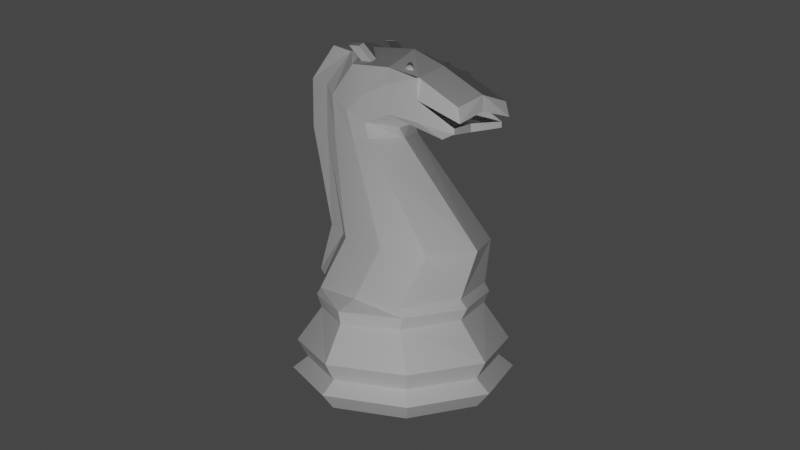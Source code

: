 # Source: LP_Knight.blend  (saved by Blender 2.82.7; exported with 4.5.12 LTS)
import bpy
from mathutils import Matrix  # noqa: F401  (used for matrix-valued properties, if any)

bpy.ops.wm.read_factory_settings(use_empty=True)
scene = bpy.context.scene
scene.name = 'Scene'

# ---- collections
col_collection = bpy.data.collections.new('Collection'); scene.collection.children.link(col_collection)

# ---- world
world_world = bpy.data.worlds.new('World'); scene.world = world_world
world_world.use_nodes = True; world_world.node_tree.nodes.clear()
_N = world_world.node_tree.nodes; _L = world_world.node_tree.links
n0 = _N.new('ShaderNodeOutputWorld'); n0.name = 'World Output'; n0.location = (300, 300)
n1 = _N.new('ShaderNodeBackground'); n1.name = 'Background'; n1.location = (10, 300)
n1.inputs[0].default_value = (0.05088, 0.05088, 0.05088, 1.0)
_L.new(n1.outputs[0], n0.inputs[0])
n0.is_active_output = True
world_world.color = (0.05088, 0.05088, 0.05088)
world_world.use_sun_shadow = False
world_world.sun_shadow_jitter_overblur = 0.0

# ---- cameras
cam_camera = bpy.data.cameras.new('Camera')
cam_camera.clip_end = 100.0
cam_camera.ortho_scale = 7.314

# ---- lights
light_light = bpy.data.lights.new('Light', 'POINT')
light_light.transmission_factor = 0.0
light_light.energy = 1000.0
light_light.shadow_soft_size = 0.1
light_light.shadow_maximum_resolution = 0.006
light_light.use_absolute_resolution = True

# ---- meshes
me_cylinder = bpy.data.meshes.new('Cylinder')
me_cylinder.from_pydata([(0.8128, -0.8183, -0.7283), (-3.317e-07, -1.157, -0.7283), (-0.8128, -0.8183, -0.7283), (0.6287, -0.7462, 0.4752), (-2.98e-08, -0.8057, 0.4752), (-0.6287, -0.7462, 0.4752), (0.9342, -0.9319, -0.5373), (-4.293e-07, -1.318, -0.5372), (-0.9342, -0.9319, -0.5373), (0.8054, -0.8107, -0.3983), (-3.494e-07, -1.147, -0.3984), (-0.8054, -0.8107, -0.3983), (0.8896, -0.8956, -0.1882), (-4.098e-07, -1.267, -0.1882), (-0.8896, -0.8956, -0.1882), (0.6349, -0.7282, 0.2345), (-2.535e-07, -1.03, 0.2345), (-0.6349, -0.7282, 0.2345), (1.197, -0.4147, 2.532), (-0.6936, -0.7501, 0.3836), (-2.701e-07, -1.061, 0.3836), (0.6936, -0.7501, 0.3836), (0.8594, -0.5548, 1.076), (0.2306, -0.6237, 1.076), (-0.3981, -0.5548, 1.076), (-0.1611, -0.4085, 2.234), (-0.3847, -0.4362, 2.22), (-0.7084, -0.4085, 2.22), (-0.2138, -0.4085, 2.417), (-0.4848, -0.4362, 2.537), (-0.7463, -0.4085, 2.699), (0.1499, -0.4042, 2.542), (0.1558, -0.4267, 2.875), (0.1618, -0.4042, 3.06), (0.5919, -0.3982, 2.488), (0.5963, -0.4147, 2.732), (0.6006, -0.4547, 2.976), (1.107, -0.3982, 2.407), (0.6006, -0.3982, 2.976), (-0.4114, -0.4063, 3.066), (-0.03199, -0.4063, 2.479), (-0.2074, -0.4315, 2.746), (1.158, -0.3982, 2.7), (1.107, -0.3982, 2.474), (-1.073, -0.1848, -0.7283), (-1.234, -0.2104, -0.5374), (-1.064, -0.183, -0.3983), (-0.8385, -0.1644, 0.2345), (-1.175, -0.2022, -0.1882), (-0.8304, -0.4455, 0.4752), (-0.916, -0.1694, 0.3836), (-0.6274, -0.367, 1.064), (-0.9099, -0.3431, 2.22), (-0.9087, -0.3431, 2.793), (-0.5415, -0.3003, 3.196), (-1.098, -0.3105, 0.532), (-0.8946, -0.3067, 1.121), (-1.177, -0.3188, 2.277), (-1.176, -0.3188, 2.85), (-0.8087, -0.3179, 3.253), (-0.192, -0.2468, 3.128), (-0.3774, -0.2618, 3.298), (-0.192, -0.3214, 3.098), (-0.3774, -0.3364, 3.267), (-0.3489, -0.2468, 3.128), (-0.5343, -0.2618, 3.298), (-0.3489, -0.3214, 3.098), (-0.5343, -0.3364, 3.267), (0.4035, -0.3049, 3.087), (0.3986, -0.2951, 3.074), (0.3911, -0.2886, 3.054), (0.3734, -0.2886, 3.008), (0.366, -0.2951, 2.988), (0.361, -0.3049, 2.975), (0.4199, -0.3083, 3.081), (0.4288, -0.3014, 3.062), (0.4307, -0.2967, 3.039), (0.4251, -0.2951, 3.015), (0.413, -0.2967, 2.993), (0.3963, -0.3014, 2.977), (0.3774, -0.3083, 2.969), (0.4267, -0.3165, 3.078), (0.4414, -0.3165, 3.058), (0.4471, -0.3165, 3.033), (0.4428, -0.3165, 3.008), (0.4294, -0.3165, 2.987), (0.4088, -0.3165, 2.972), (0.3842, -0.3165, 2.966), (0.4199, -0.3247, 3.081), (0.4288, -0.3316, 3.062), (0.4307, -0.3362, 3.039), (0.4251, -0.3378, 3.015), (0.413, -0.3362, 2.993), (0.3963, -0.3316, 2.977), (0.3774, -0.3247, 2.969), (0.3592, -0.3165, 2.971), (0.4035, -0.328, 3.087), (0.3986, -0.3378, 3.074), (0.3911, -0.3444, 3.054), (0.3823, -0.3467, 3.031), (0.3734, -0.3444, 3.008), (0.366, -0.3378, 2.988), (0.361, -0.328, 2.975), (0.3872, -0.3247, 3.093), (0.3683, -0.3316, 3.085), (0.3515, -0.3362, 3.069), (0.3394, -0.3378, 3.047), (0.3339, -0.3362, 3.023), (0.3357, -0.3316, 3.0), (0.3446, -0.3247, 2.981), (0.3804, -0.3165, 3.096), (0.3557, -0.3165, 3.09), (0.3351, -0.3165, 3.076), (0.3217, -0.3165, 3.054), (0.3175, -0.3165, 3.029), (0.3231, -0.3165, 3.005), (0.3378, -0.3165, 2.984), (0.3872, -0.3083, 3.093), (0.3683, -0.3014, 3.085), (0.3515, -0.2967, 3.069), (0.3394, -0.2951, 3.047), (0.3339, -0.2967, 3.023), (0.3357, -0.3014, 3.0), (0.3446, -0.3083, 2.981), (0.4053, -0.3165, 3.092), (0.3823, -0.2863, 3.031), (1.149, 0.0, -0.7283), (0.8128, 0.8183, -0.7283), (-3.317e-07, 1.157, -0.7283), (-0.8128, 0.8183, -0.7283), (-1.149, 0.0, -0.7283), (-0.8892, 0.0, 0.4752), (0.6287, 0.7462, 0.4752), (-2.98e-08, 0.8057, 0.4752), (-0.6287, 0.7462, 0.4752), (0.8892, 0.0, 0.4752), (1.321, 0.0, -0.5374), (0.9342, 0.9319, -0.5373), (-4.293e-07, 1.318, -0.5372), (-0.9342, 0.9319, -0.5373), (-1.321, 0.0, -0.5374), (1.139, 0.0, -0.3983), (0.8054, 0.8107, -0.3983), (-3.494e-07, 1.147, -0.3984), (-0.8054, 0.8107, -0.3983), (-1.139, 0.0, -0.3983), (1.258, 0.0, -0.1882), (0.8896, 0.8956, -0.1882), (-4.098e-07, 1.267, -0.1882), (-0.8896, 0.8956, -0.1882), (-1.258, 0.0, -0.1882), (0.6349, 0.7282, 0.2345), (-2.535e-07, 1.03, 0.2345), (-0.6349, 0.7282, 0.2345), (-0.8978, 0.0, 0.2345), (0.8978, 0.0, 0.2345), (1.197, 0.4147, 2.532), (1.16, 0.0, 2.801), (0.9809, 0.0, 0.3836), (-0.6936, 0.7501, 0.3836), (-2.701e-07, 1.061, 0.3836), (0.6936, 0.7501, 0.3836), (-0.9809, 0.0, 0.3836), (0.8594, 0.5548, 1.076), (0.2306, 0.6237, 1.076), (-0.3981, 0.5548, 1.076), (1.12, 0.0, 1.076), (-0.1611, 0.4085, 2.234), (-0.3847, 0.4362, 2.22), (-0.7084, 0.4085, 2.22), (0.008496, 0.0, 2.234), (-0.2138, 0.4085, 2.417), (-0.4848, 0.4362, 2.537), (-0.7463, 0.4085, 2.699), (-0.06605, 0.0, 2.333), (0.1642, 0.0, 3.241), (0.1499, 0.4042, 2.542), (0.1558, 0.4267, 2.875), (0.1618, 0.4042, 3.06), (0.1474, 0.0, 2.404), (0.6024, 0.0, 3.078), (0.5919, 0.3982, 2.488), (0.5963, 0.4147, 2.732), (0.6006, 0.4547, 2.976), (0.5901, 0.0, 2.263), (1.107, 0.3982, 2.407), (0.6006, 0.3982, 2.976), (0.9995, 0.0, 2.386), (-0.4114, 0.4063, 3.066), (-0.5794, 0.0, 3.234), (0.04068, 0.0, 2.369), (-0.03199, 0.4063, 2.479), (-0.2074, 0.4315, 2.746), (1.158, 0.3982, 2.7), (1.16, 0.0, 2.626), (0.9995, 0.0, 2.48), (1.107, 0.3982, 2.474), (-1.073, 0.1848, -0.7283), (-1.234, 0.2104, -0.5374), (-1.064, 0.183, -0.3983), (-0.8385, 0.1644, 0.2345), (-1.175, 0.2022, -0.1882), (-0.8304, 0.4455, 0.4752), (-0.916, 0.1694, 0.3836), (-0.6274, 0.367, 1.064), (-0.9099, 0.3431, 2.22), (-0.9087, 0.3431, 2.793), (-0.5415, 0.3003, 3.196), (0.3687, 0.0, 2.395), (0.8743, 0.0, 2.386), (-1.156, 0.0, 0.532), (-0.9615, 0.0, 1.117), (-1.236, 0.0, 2.277), (-1.223, 0.0, 2.878), (-0.8466, 0.0, 3.29), (-1.098, 0.3105, 0.532), (-0.8946, 0.3067, 1.121), (-1.177, 0.3188, 2.277), (-1.176, 0.3188, 2.85), (-0.8087, 0.3179, 3.253), (-0.192, 0.2468, 3.128), (-0.3774, 0.2618, 3.298), (-0.192, 0.3214, 3.098), (-0.3774, 0.3364, 3.267), (-0.3489, 0.2468, 3.128), (-0.5343, 0.2618, 3.298), (-0.3489, 0.3214, 3.098), (-0.5343, 0.3364, 3.267), (0.4035, 0.3049, 3.087), (0.3986, 0.2951, 3.074), (0.3911, 0.2886, 3.054), (0.3734, 0.2886, 3.008), (0.366, 0.2951, 2.988), (0.361, 0.3049, 2.975), (0.4199, 0.3083, 3.081), (0.4288, 0.3014, 3.062), (0.4307, 0.2967, 3.039), (0.4251, 0.2951, 3.015), (0.413, 0.2967, 2.993), (0.3963, 0.3014, 2.977), (0.3774, 0.3083, 2.969), (0.4267, 0.3165, 3.078), (0.4414, 0.3165, 3.058), (0.4471, 0.3165, 3.033), (0.4428, 0.3165, 3.008), (0.4294, 0.3165, 2.987), (0.4088, 0.3165, 2.972), (0.3842, 0.3165, 2.966), (0.4199, 0.3247, 3.081), (0.4288, 0.3316, 3.062), (0.4307, 0.3362, 3.039), (0.4251, 0.3378, 3.015), (0.413, 0.3362, 2.993), (0.3963, 0.3316, 2.977), (0.3774, 0.3247, 2.969), (0.3592, 0.3165, 2.971), (0.4035, 0.328, 3.087), (0.3986, 0.3378, 3.074), (0.3911, 0.3444, 3.054), (0.3823, 0.3467, 3.031), (0.3734, 0.3444, 3.008), (0.366, 0.3378, 2.988), (0.361, 0.328, 2.975), (0.3872, 0.3247, 3.093), (0.3683, 0.3316, 3.085), (0.3515, 0.3362, 3.069), (0.3394, 0.3378, 3.047), (0.3339, 0.3362, 3.023), (0.3357, 0.3316, 3.0), (0.3446, 0.3247, 2.981), (0.3804, 0.3165, 3.096), (0.3557, 0.3165, 3.09), (0.3351, 0.3165, 3.076), (0.3217, 0.3165, 3.054), (0.3175, 0.3165, 3.029), (0.3231, 0.3165, 3.005), (0.3378, 0.3165, 2.984), (0.3872, 0.3083, 3.093), (0.3683, 0.3014, 3.085), (0.3515, 0.2967, 3.069), (0.3394, 0.2951, 3.047), (0.3339, 0.2967, 3.023), (0.3357, 0.3014, 3.0), (0.3446, 0.3083, 2.981), (0.4053, 0.3165, 3.092), (0.3823, 0.2863, 3.031)], [], [(11, 14, 13, 10), (48, 150, 154, 47), (50, 162, 131, 49), (13, 14, 17, 16), (45, 8, 2, 44), (46, 11, 8, 45), (10, 13, 12, 9), (20, 19, 5, 4), (9, 12, 146, 141), (158, 21, 3, 135), (21, 20, 4, 3), (11, 10, 7, 8), (10, 9, 6, 7), (7, 6, 0, 1), (8, 7, 1, 2), (12, 13, 16, 15), (146, 12, 15, 155), (48, 46, 145, 150), (9, 141, 136, 6), (6, 136, 126, 0), (16, 17, 19, 20), (15, 16, 20, 21), (155, 15, 21, 158), (47, 154, 162, 50), (2, 1, 0, 126, 130, 44), (53, 52, 57, 58), (4, 5, 24, 23), (3, 4, 23, 22), (135, 3, 22, 166), (166, 22, 25, 170), (23, 24, 27, 26), (22, 23, 26, 25), (49, 131, 210, 55), (54, 53, 58, 59), (170, 25, 28, 174), (26, 27, 30, 29), (25, 26, 29, 28), (190, 40, 31, 179), (41, 39, 33, 32), (40, 41, 32, 31), (179, 31, 34, 184, 208), (32, 33, 36, 35), (31, 32, 35, 34), (175, 180, 38, 33), (184, 34, 37, 187, 209), (35, 36, 38), (34, 35, 37), (28, 29, 41, 40), (29, 30, 39, 41), (174, 28, 40, 190), (51, 49, 55, 56), (35, 38, 42, 18), (42, 38, 180, 157), (189, 175, 33, 39), (43, 195, 187, 37), (37, 35, 43), (18, 42, 157, 194), (30, 53, 54, 39), (27, 52, 53, 30), (24, 51, 52, 27), (5, 49, 51, 24), (17, 47, 50, 19), (14, 11, 46, 48), (145, 46, 45, 140), (140, 45, 44, 130), (19, 50, 49, 5), (14, 48, 47, 17), (55, 210, 211, 56), (56, 211, 212, 57), (57, 212, 213, 58), (58, 213, 214, 59), (52, 51, 56, 57), (189, 54, 59, 214), (65, 61, 63, 67), (65, 64, 60, 61), (67, 66, 64, 65), (63, 62, 66, 67), (60, 64, 66, 62), (61, 60, 62, 63), (95, 73, 80), (72, 71, 78, 79), (125, 70, 76, 77), (69, 68, 74, 75), (73, 72, 79, 80), (71, 125, 77, 78), (70, 69, 75, 76), (68, 124, 74), (75, 74, 81, 82), (80, 79, 86, 87), (78, 77, 84, 85), (76, 75, 82, 83), (74, 124, 81), (95, 80, 87), (79, 78, 85, 86), (77, 76, 83, 84), (87, 86, 93, 94), (85, 84, 91, 92), (83, 82, 89, 90), (81, 124, 88), (95, 87, 94), (86, 85, 92, 93), (84, 83, 90, 91), (82, 81, 88, 89), (88, 124, 96), (95, 94, 102), (93, 92, 100, 101), (91, 90, 98, 99), (89, 88, 96, 97), (94, 93, 101, 102), (92, 91, 99, 100), (90, 89, 97, 98), (101, 100, 107, 108), (99, 98, 105, 106), (97, 96, 103, 104), (102, 101, 108, 109), (100, 99, 106, 107), (98, 97, 104, 105), (96, 124, 103), (95, 102, 109), (109, 108, 115, 116), (107, 106, 113, 114), (105, 104, 111, 112), (103, 124, 110), (95, 109, 116), (108, 107, 114, 115), (106, 105, 112, 113), (104, 103, 110, 111), (114, 113, 120, 121), (112, 111, 118, 119), (110, 124, 117), (95, 116, 123), (115, 114, 121, 122), (113, 112, 119, 120), (111, 110, 117, 118), (116, 115, 122, 123), (95, 123, 73), (122, 121, 71, 72), (120, 119, 70, 125), (118, 117, 68, 69), (123, 122, 72, 73), (121, 120, 125, 71), (119, 118, 69, 70), (117, 124, 68), (54, 189, 39), (36, 33, 38), (144, 143, 148, 149), (201, 200, 154, 150), (203, 202, 131, 162), (148, 152, 153, 149), (198, 197, 129, 139), (199, 198, 139, 144), (143, 142, 147, 148), (160, 133, 134, 159), (142, 141, 146, 147), (158, 135, 132, 161), (161, 132, 133, 160), (144, 139, 138, 143), (143, 138, 137, 142), (138, 128, 127, 137), (139, 129, 128, 138), (147, 151, 152, 148), (146, 155, 151, 147), (201, 150, 145, 199), (142, 137, 136, 141), (137, 127, 126, 136), (152, 160, 159, 153), (151, 161, 160, 152), (155, 158, 161, 151), (200, 203, 162, 154), (129, 197, 130, 126, 127, 128), (206, 218, 217, 205), (133, 164, 165, 134), (132, 163, 164, 133), (135, 166, 163, 132), (166, 170, 167, 163), (164, 168, 169, 165), (163, 167, 168, 164), (202, 215, 210, 131), (207, 219, 218, 206), (170, 174, 171, 167), (168, 172, 173, 169), (167, 171, 172, 168), (190, 179, 176, 191), (192, 177, 178, 188), (191, 176, 177, 192), (179, 208, 184, 181, 176), (177, 182, 183, 178), (176, 181, 182, 177), (175, 178, 186, 180), (184, 209, 187, 185, 181), (182, 186, 183), (181, 185, 182), (171, 191, 192, 172), (172, 192, 188, 173), (174, 190, 191, 171), (204, 216, 215, 202), (182, 156, 193, 186), (193, 157, 180, 186), (189, 188, 178, 175), (196, 185, 187, 195), (185, 196, 182), (156, 194, 157, 193), (173, 188, 207, 206), (169, 173, 206, 205), (165, 169, 205, 204), (134, 165, 204, 202), (153, 159, 203, 200), (149, 201, 199, 144), (145, 140, 198, 199), (140, 130, 197, 198), (159, 134, 202, 203), (149, 153, 200, 201), (215, 216, 211, 210), (216, 217, 212, 211), (217, 218, 213, 212), (218, 219, 214, 213), (205, 217, 216, 204), (189, 214, 219, 207), (225, 227, 223, 221), (225, 221, 220, 224), (227, 225, 224, 226), (223, 227, 226, 222), (220, 222, 226, 224), (221, 223, 222, 220), (255, 240, 233), (232, 239, 238, 231), (285, 237, 236, 230), (229, 235, 234, 228), (233, 240, 239, 232), (231, 238, 237, 285), (230, 236, 235, 229), (228, 234, 284), (235, 242, 241, 234), (240, 247, 246, 239), (238, 245, 244, 237), (236, 243, 242, 235), (234, 241, 284), (255, 247, 240), (239, 246, 245, 238), (237, 244, 243, 236), (247, 254, 253, 246), (245, 252, 251, 244), (243, 250, 249, 242), (241, 248, 284), (255, 254, 247), (246, 253, 252, 245), (244, 251, 250, 243), (242, 249, 248, 241), (248, 256, 284), (255, 262, 254), (253, 261, 260, 252), (251, 259, 258, 250), (249, 257, 256, 248), (254, 262, 261, 253), (252, 260, 259, 251), (250, 258, 257, 249), (261, 268, 267, 260), (259, 266, 265, 258), (257, 264, 263, 256), (262, 269, 268, 261), (260, 267, 266, 259), (258, 265, 264, 257), (256, 263, 284), (255, 269, 262), (269, 276, 275, 268), (267, 274, 273, 266), (265, 272, 271, 264), (263, 270, 284), (255, 276, 269), (268, 275, 274, 267), (266, 273, 272, 265), (264, 271, 270, 263), (274, 281, 280, 273), (272, 279, 278, 271), (270, 277, 284), (255, 283, 276), (275, 282, 281, 274), (273, 280, 279, 272), (271, 278, 277, 270), (276, 283, 282, 275), (255, 233, 283), (282, 232, 231, 281), (280, 285, 230, 279), (278, 229, 228, 277), (283, 233, 232, 282), (281, 231, 285, 280), (279, 230, 229, 278), (277, 228, 284), (207, 188, 189), (183, 186, 178)])
_uv = me_cylinder.uv_layers.new(name='UVMap')
_uv.uv.foreach_set('vector', [0.0, 0.0, 0.0, 0.0, 0.0, 0.0, 0.0, 0.0, 0.0, 0.0, 0.0, 0.0, 0.0, 0.0, 0.0, 0.0, 0.0, 0.0, 0.0, 0.0, 0.0, 0.0, 0.0, 0.0, 0.0, 0.0, 0.0, 0.0, 0.0, 0.0, 0.0, 0.0, 0.0, 0.0, 0.0, 0.0, 0.0, 0.0, 0.0, 0.0, 0.0, 0.0, 0.0, 0.0, 0.0, 0.0, 0.0, 0.0, 0.0, 0.0, 0.0, 0.0, 0.0, 0.0, 0.0, 0.0, 0.0, 0.0, 0.0, 0.0, 0.0, 0.0, 0.0, 0.0, 0.0, 0.0, 0.0, 0.0, 0.0, 0.0, 0.0, 0.0, 0.0, 0.0, 0.0, 0.0, 0.0, 0.0, 0.0, 0.0, 0.0, 0.0, 0.0, 0.0, 0.0, 0.0, 0.0, 0.0, 0.0, 0.0, 0.0, 0.0, 0.0, 0.0, 0.0, 0.0, 0.0, 0.0, 0.0, 0.0, 0.0, 0.0, 0.0, 0.0, 0.0, 0.0, 0.0, 0.0, 0.0, 0.0, 0.0, 0.0, 0.0, 0.0, 0.0, 0.0, 0.0, 0.0, 0.0, 0.0, 0.0, 0.0, 0.0, 0.0, 0.0, 0.0, 0.0, 0.0, 0.0, 0.0, 0.0, 0.0, 0.0, 0.0, 0.0, 0.0, 0.0, 0.0, 0.0, 0.0, 0.0, 0.0, 0.0, 0.0, 0.0, 0.0, 0.0, 0.0, 0.0, 0.0, 0.0, 0.0, 0.0, 0.0, 0.0, 0.0, 0.0, 0.0, 0.0, 0.0, 0.0, 0.0, 0.0, 0.0, 0.0, 0.0, 0.0, 0.0, 0.0, 0.0, 0.0, 0.0, 0.0, 0.0, 0.0, 0.0, 0.0, 0.0, 0.0, 0.0, 0.0, 0.0, 0.0, 0.0, 0.0, 0.0, 0.0, 0.0, 0.0, 0.0, 0.0, 0.0, 0.0, 0.0, 0.0, 0.0, 0.0, 0.0, 0.0, 0.0, 0.0, 0.0, 0.0, 0.0, 0.0, 0.0, 0.0, 0.0, 0.0, 0.0, 0.0, 0.0, 0.0, 0.0, 0.0, 0.0, 0.0, 0.0, 0.0, 0.0, 0.0, 0.0, 0.0, 0.0, 0.0, 0.0, 0.0, 0.0, 0.0, 0.0, 0.0, 0.0, 0.0, 0.0, 0.0, 0.0, 0.0, 0.0, 0.0, 0.0, 0.0, 0.0, 0.0, 0.0, 0.0, 0.0, 0.0, 0.0, 0.0, 0.0, 0.0, 0.0, 0.0, 0.0, 0.0, 0.0, 0.0, 0.0, 0.0, 0.0, 0.0, 0.0, 0.0, 0.0, 0.0, 0.0, 0.0, 0.0, 0.0, 0.0, 0.0, 0.0, 0.0, 0.0, 0.0, 0.0, 0.0, 0.0, 0.0, 0.0, 0.0, 0.0, 0.0, 0.0, 0.0, 0.0, 0.0, 0.0, 0.0, 0.0, 0.0, 0.0, 0.0, 0.0, 0.0, 0.0, 0.0, 0.0, 0.0, 0.0, 0.0, 0.0, 0.0, 0.0, 0.0, 0.0, 0.0, 0.0, 0.0, 0.0, 0.0, 0.0, 0.0, 0.0, 0.0, 0.0, 0.0, 0.0, 0.0, 0.0, 0.0, 0.0, 0.0, 0.0, 0.0, 0.0, 0.0, 0.0, 0.0, 0.0, 0.0, 0.0, 0.0, 0.0, 0.0, 0.0, 0.0, 0.0, 0.0, 0.0, 0.0, 0.0, 0.0, 0.0, 0.0, 0.0, 0.0, 0.0, 0.0, 0.0, 0.0, 0.0, 0.0, 0.0, 0.0, 0.0, 0.0, 0.0, 0.0, 0.0, 0.0, 0.0, 0.0, 0.0, 0.0, 0.0, 0.0, 0.0, 0.0, 0.0, 0.0, 0.0, 0.0, 0.0, 0.0, 0.0, 0.0, 0.0, 0.0, 0.0, 0.0, 0.0, 0.0, 0.0, 0.0, 0.0, 0.0, 0.0, 0.0, 0.0, 0.0, 0.0, 0.0, 0.0, 0.0, 0.0, 0.0, 0.0, 0.0, 0.0, 0.0, 0.0, 0.0, 0.0, 0.0, 0.0, 0.0, 0.0, 0.0, 0.0, 0.0, 0.0, 0.0, 0.0, 0.0, 0.0, 0.0, 0.0, 0.0, 0.0, 0.0, 0.0, 0.0, 0.0, 0.0, 0.0, 0.0, 0.0, 0.0, 0.0, 0.0, 0.0, 0.0, 0.0, 0.0, 0.0, 0.0, 0.0, 0.0, 0.0, 0.0, 0.0, 0.0, 0.0, 0.0, 0.0, 0.0, 0.0, 0.0, 0.0, 0.0, 0.0, 0.0, 0.0, 0.0, 0.0, 0.0, 0.0, 0.0, 0.0, 0.0, 0.0, 0.0, 0.0, 0.0, 0.0, 0.0, 0.0, 0.0, 0.0, 0.0, 0.0, 0.0, 0.0, 0.0, 0.0, 0.0, 0.0, 0.0, 0.0, 0.0, 0.0, 0.0, 0.0, 0.0, 0.0, 0.0, 0.0, 0.0, 0.0, 0.0, 0.0, 0.0, 0.0, 0.0, 0.0, 0.0, 0.0, 0.0, 0.0, 0.0, 0.0, 0.0, 0.0, 0.0, 0.0, 0.0, 0.0, 0.0, 0.0, 0.0, 0.0, 0.0, 0.0, 0.0, 0.0, 0.0, 0.0, 0.0, 0.0, 0.0, 0.0, 0.0, 0.0, 0.0, 0.0, 0.0, 0.0, 0.0, 0.0, 0.0, 0.0, 0.0, 0.0, 0.0, 0.0, 0.0, 0.0, 0.0, 0.0, 0.0, 0.0, 0.0, 0.0, 0.0, 0.0, 0.0, 0.0, 0.0, 0.0, 0.0, 0.0, 0.0, 0.0, 0.0, 0.0, 0.0, 0.0, 0.0, 0.0, 0.0, 0.0, 0.0, 0.0, 0.0, 0.0, 0.0, 0.0, 0.0, 0.0, 0.0, 0.0, 0.0, 0.0, 0.0, 0.0, 0.0, 0.0, 0.0, 0.0, 0.0, 0.0, 0.0, 0.0, 0.0, 0.0, 0.375, 0.0, 0.625, 0.0, 0.625, 0.25, 0.375, 0.25, 0.375, 0.25, 0.625, 0.25, 0.625, 0.5, 0.375, 0.5, 0.375, 0.5, 0.625, 0.5, 0.625, 0.75, 0.375, 0.75, 0.375, 0.75, 0.625, 0.75, 0.625, 1.0, 0.375, 1.0, 0.125, 0.5, 0.375, 0.5, 0.375, 0.75, 0.125, 0.75, 0.625, 0.5, 0.875, 0.5, 0.875, 0.75, 0.625, 0.75, 0.6875, 0.0, 0.75, 0.125, 0.625, 0.125, 0.75, 0.25, 0.75, 0.375, 0.625, 0.375, 0.625, 0.25, 0.75, 0.5, 0.75, 0.625, 0.625, 0.625, 0.625, 0.5, 0.75, 0.75, 0.75, 0.875, 0.625, 0.875, 0.625, 0.75, 0.75, 0.125, 0.75, 0.25, 0.625, 0.25, 0.625, 0.125, 0.75, 0.375, 0.75, 0.5, 0.625, 0.5, 0.625, 0.375, 0.75, 0.625, 0.75, 0.75, 0.625, 0.75, 0.625, 0.625, 0.75, 0.875, 0.6875, 1.0, 0.625, 0.875, 0.625, 0.75, 0.625, 0.875, 0.5, 0.875, 0.5, 0.75, 0.625, 0.125, 0.625, 0.25, 0.5, 0.25, 0.5, 0.125, 0.625, 0.375, 0.625, 0.5, 0.5, 0.5, 0.5, 0.375, 0.625, 0.625, 0.625, 0.75, 0.5, 0.75, 0.5, 0.625, 0.625, 0.875, 0.5625, 1.0, 0.5, 0.875, 0.5625, 0.0, 0.625, 0.125, 0.5, 0.125, 0.625, 0.25, 0.625, 0.375, 0.5, 0.375, 0.5, 0.25, 0.625, 0.5, 0.625, 0.625, 0.5, 0.625, 0.5, 0.5, 0.5, 0.125, 0.5, 0.25, 0.375, 0.25, 0.375, 0.125, 0.5, 0.375, 0.5, 0.5, 0.375, 0.5, 0.375, 0.375, 0.5, 0.625, 0.5, 0.75, 0.375, 0.75, 0.375, 0.625, 0.5, 0.875, 0.4375, 1.0, 0.375, 0.875, 0.4375, 0.0, 0.5, 0.125, 0.375, 0.125, 0.5, 0.25, 0.5, 0.375, 0.375, 0.375, 0.375, 0.25, 0.5, 0.5, 0.5, 0.625, 0.375, 0.625, 0.375, 0.5, 0.5, 0.75, 0.5, 0.875, 0.375, 0.875, 0.375, 0.75, 0.375, 0.875, 0.3125, 1.0, 0.25, 0.875, 0.3125, 0.0, 0.375, 0.125, 0.25, 0.125, 0.375, 0.25, 0.375, 0.375, 0.25, 0.375, 0.25, 0.25, 0.375, 0.5, 0.375, 0.625, 0.25, 0.625, 0.25, 0.5, 0.375, 0.75, 0.375, 0.875, 0.25, 0.875, 0.25, 0.75, 0.375, 0.125, 0.375, 0.25, 0.25, 0.25, 0.25, 0.125, 0.375, 0.375, 0.375, 0.5, 0.25, 0.5, 0.25, 0.375, 0.375, 0.625, 0.375, 0.75, 0.25, 0.75, 0.25, 0.625, 0.25, 0.25, 0.25, 0.375, 0.125, 0.375, 0.125, 0.25, 0.25, 0.5, 0.25, 0.625, 0.125, 0.625, 0.125, 0.5, 0.25, 0.75, 0.25, 0.875, 0.125, 0.875, 0.125, 0.75, 0.25, 0.125, 0.25, 0.25, 0.125, 0.25, 0.125, 0.125, 0.25, 0.375, 0.25, 0.5, 0.125, 0.5, 0.125, 0.375, 0.25, 0.625, 0.25, 0.75, 0.125, 0.75, 0.125, 0.625, 0.25, 0.875, 0.1875, 1.0, 0.125, 0.875, 0.1875, 0.0, 0.25, 0.125, 0.125, 0.125, 0.125, 0.125, 0.125, 0.25, 0.0, 0.25, 0.0, 0.125, 0.125, 0.375, 0.125, 0.5, 0.0, 0.5, 0.0, 0.375, 0.125, 0.625, 0.125, 0.75, 0.0, 0.75, 0.0, 0.625, 0.125, 0.875, 0.0625, 1.0, 0.0, 0.875, 0.0625, 0.0, 0.125, 0.125, 0.0, 0.125, 0.125, 0.25, 0.125, 0.375, 0.0, 0.375, 0.0, 0.25, 0.125, 0.5, 0.125, 0.625, 0.0, 0.625, 0.0, 0.5, 0.125, 0.75, 0.125, 0.875, 0.0, 0.875, 0.0, 0.75, 1.0, 0.375, 1.0, 0.5, 0.875, 0.5, 0.875, 0.375, 1.0, 0.625, 1.0, 0.75, 0.875, 0.75, 0.875, 0.625, 1.0, 0.875, 0.9375, 1.0, 0.875, 0.875, 0.9375, 0.0, 1.0, 0.125, 0.875, 0.125, 1.0, 0.25, 1.0, 0.375, 0.875, 0.375, 0.875, 0.25, 1.0, 0.5, 1.0, 0.625, 0.875, 0.625, 0.875, 0.5, 1.0, 0.75, 1.0, 0.875, 0.875, 0.875, 0.875, 0.75, 1.0, 0.125, 1.0, 0.25, 0.875, 0.25, 0.875, 0.125, 0.8125, 0.0, 0.875, 0.125, 0.75, 0.125, 0.875, 0.25, 0.875, 0.375, 0.75, 0.375, 0.75, 0.25, 0.875, 0.5, 0.875, 0.625, 0.75, 0.625, 0.75, 0.5, 0.875, 0.75, 0.875, 0.875, 0.75, 0.875, 0.75, 0.75, 0.875, 0.125, 0.875, 0.25, 0.75, 0.25, 0.75, 0.125, 0.875, 0.375, 0.875, 0.5, 0.75, 0.5, 0.75, 0.375, 0.875, 0.625, 0.875, 0.75, 0.75, 0.75, 0.75, 0.625, 0.875, 0.875, 0.8125, 1.0, 0.75, 0.875, 0.0, 0.0, 0.0, 0.0, 0.0, 0.0, 0.0, 0.0, 0.0, 0.0, 0.0, 0.0, 0.0, 0.0, 0.0, 0.0, 0.0, 0.0, 0.0, 0.0, 0.0, 0.0, 0.0, 0.0, 0.0, 0.0, 0.0, 0.0, 0.0, 0.0, 0.0, 0.0, 0.0, 0.0, 0.0, 0.0, 0.0, 0.0, 0.0, 0.0, 0.0, 0.0, 0.0, 0.0, 0.0, 0.0, 0.0, 0.0, 0.0, 0.0, 0.0, 0.0, 0.0, 0.0, 0.0, 0.0, 0.0, 0.0, 0.0, 0.0, 0.0, 0.0, 0.0, 0.0, 0.0, 0.0, 0.0, 0.0, 0.0, 0.0, 0.0, 0.0, 0.0, 0.0, 0.0, 0.0, 0.0, 0.0, 0.0, 0.0, 0.0, 0.0, 0.0, 0.0, 0.0, 0.0, 0.0, 0.0, 0.0, 0.0, 0.0, 0.0, 0.0, 0.0, 0.0, 0.0, 0.0, 0.0, 0.0, 0.0, 0.0, 0.0, 0.0, 0.0, 0.0, 0.0, 0.0, 0.0, 0.0, 0.0, 0.0, 0.0, 0.0, 0.0, 0.0, 0.0, 0.0, 0.0, 0.0, 0.0, 0.0, 0.0, 0.0, 0.0, 0.0, 0.0, 0.0, 0.0, 0.0, 0.0, 0.0, 0.0, 0.0, 0.0, 0.0, 0.0, 0.0, 0.0, 0.0, 0.0, 0.0, 0.0, 0.0, 0.0, 0.0, 0.0, 0.0, 0.0, 0.0, 0.0, 0.0, 0.0, 0.0, 0.0, 0.0, 0.0, 0.0, 0.0, 0.0, 0.0, 0.0, 0.0, 0.0, 0.0, 0.0, 0.0, 0.0, 0.0, 0.0, 0.0, 0.0, 0.0, 0.0, 0.0, 0.0, 0.0, 0.0, 0.0, 0.0, 0.0, 0.0, 0.0, 0.0, 0.0, 0.0, 0.0, 0.0, 0.0, 0.0, 0.0, 0.0, 0.0, 0.0, 0.0, 0.0, 0.0, 0.0, 0.0, 0.0, 0.0, 0.0, 0.0, 0.0, 0.0, 0.0, 0.0, 0.0, 0.0, 0.0, 0.0, 0.0, 0.0, 0.0, 0.0, 0.0, 0.0, 0.0, 0.0, 0.0, 0.0, 0.0, 0.0, 0.0, 0.0, 0.0, 0.0, 0.0, 0.0, 0.0, 0.0, 0.0, 0.0, 0.0, 0.0, 0.0, 0.0, 0.0, 0.0, 0.0, 0.0, 0.0, 0.0, 0.0, 0.0, 0.0, 0.0, 0.0, 0.0, 0.0, 0.0, 0.0, 0.0, 0.0, 0.0, 0.0, 0.0, 0.0, 0.0, 0.0, 0.0, 0.0, 0.0, 0.0, 0.0, 0.0, 0.0, 0.0, 0.0, 0.0, 0.0, 0.0, 0.0, 0.0, 0.0, 0.0, 0.0, 0.0, 0.0, 0.0, 0.0, 0.0, 0.0, 0.0, 0.0, 0.0, 0.0, 0.0, 0.0, 0.0, 0.0, 0.0, 0.0, 0.0, 0.0, 0.0, 0.0, 0.0, 0.0, 0.0, 0.0, 0.0, 0.0, 0.0, 0.0, 0.0, 0.0, 0.0, 0.0, 0.0, 0.0, 0.0, 0.0, 0.0, 0.0, 0.0, 0.0, 0.0, 0.0, 0.0, 0.0, 0.0, 0.0, 0.0, 0.0, 0.0, 0.0, 0.0, 0.0, 0.0, 0.0, 0.0, 0.0, 0.0, 0.0, 0.0, 0.0, 0.0, 0.0, 0.0, 0.0, 0.0, 0.0, 0.0, 0.0, 0.0, 0.0, 0.0, 0.0, 0.0, 0.0, 0.0, 0.0, 0.0, 0.0, 0.0, 0.0, 0.0, 0.0, 0.0, 0.0, 0.0, 0.0, 0.0, 0.0, 0.0, 0.0, 0.0, 0.0, 0.0, 0.0, 0.0, 0.0, 0.0, 0.0, 0.0, 0.0, 0.0, 0.0, 0.0, 0.0, 0.0, 0.0, 0.0, 0.0, 0.0, 0.0, 0.0, 0.0, 0.0, 0.0, 0.0, 0.0, 0.0, 0.0, 0.0, 0.0, 0.0, 0.0, 0.0, 0.0, 0.0, 0.0, 0.0, 0.0, 0.0, 0.0, 0.0, 0.0, 0.0, 0.0, 0.0, 0.0, 0.0, 0.0, 0.0, 0.0, 0.0, 0.0, 0.0, 0.0, 0.0, 0.0, 0.0, 0.0, 0.0, 0.0, 0.0, 0.0, 0.0, 0.0, 0.0, 0.0, 0.0, 0.0, 0.0, 0.0, 0.0, 0.0, 0.0, 0.0, 0.0, 0.0, 0.0, 0.0, 0.0, 0.0, 0.0, 0.0, 0.0, 0.0, 0.0, 0.0, 0.0, 0.0, 0.0, 0.0, 0.0, 0.0, 0.0, 0.0, 0.0, 0.0, 0.0, 0.0, 0.0, 0.0, 0.0, 0.0, 0.0, 0.0, 0.0, 0.0, 0.0, 0.0, 0.0, 0.0, 0.0, 0.0, 0.0, 0.0, 0.0, 0.0, 0.0, 0.0, 0.0, 0.0, 0.0, 0.0, 0.0, 0.0, 0.0, 0.0, 0.0, 0.0, 0.0, 0.0, 0.0, 0.0, 0.0, 0.0, 0.0, 0.0, 0.0, 0.0, 0.0, 0.0, 0.0, 0.0, 0.0, 0.0, 0.0, 0.0, 0.0, 0.0, 0.0, 0.0, 0.0, 0.0, 0.0, 0.0, 0.0, 0.0, 0.0, 0.0, 0.0, 0.0, 0.0, 0.0, 0.0, 0.0, 0.0, 0.0, 0.0, 0.0, 0.0, 0.0, 0.0, 0.0, 0.0, 0.0, 0.0, 0.0, 0.0, 0.0, 0.0, 0.0, 0.0, 0.0, 0.0, 0.0, 0.0, 0.0, 0.0, 0.0, 0.0, 0.0, 0.0, 0.0, 0.0, 0.0, 0.0, 0.0, 0.0, 0.0, 0.0, 0.0, 0.0, 0.0, 0.0, 0.0, 0.0, 0.0, 0.0, 0.0, 0.0, 0.0, 0.0, 0.0, 0.0, 0.0, 0.0, 0.0, 0.0, 0.0, 0.0, 0.0, 0.0, 0.0, 0.0, 0.0, 0.0, 0.0, 0.0, 0.0, 0.0, 0.0, 0.0, 0.0, 0.375, 0.0, 0.375, 0.25, 0.625, 0.25, 0.625, 0.0, 0.375, 0.25, 0.375, 0.5, 0.625, 0.5, 0.625, 0.25, 0.375, 0.5, 0.375, 0.75, 0.625, 0.75, 0.625, 0.5, 0.375, 0.75, 0.375, 1.0, 0.625, 1.0, 0.625, 0.75, 0.125, 0.5, 0.125, 0.75, 0.375, 0.75, 0.375, 0.5, 0.625, 0.5, 0.625, 0.75, 0.875, 0.75, 0.875, 0.5, 0.6875, 0.0, 0.625, 0.125, 0.75, 0.125, 0.75, 0.25, 0.625, 0.25, 0.625, 0.375, 0.75, 0.375, 0.75, 0.5, 0.625, 0.5, 0.625, 0.625, 0.75, 0.625, 0.75, 0.75, 0.625, 0.75, 0.625, 0.875, 0.75, 0.875, 0.75, 0.125, 0.625, 0.125, 0.625, 0.25, 0.75, 0.25, 0.75, 0.375, 0.625, 0.375, 0.625, 0.5, 0.75, 0.5, 0.75, 0.625, 0.625, 0.625, 0.625, 0.75, 0.75, 0.75, 0.75, 0.875, 0.625, 0.875, 0.6875, 1.0, 0.625, 0.75, 0.5, 0.75, 0.5, 0.875, 0.625, 0.875, 0.625, 0.125, 0.5, 0.125, 0.5, 0.25, 0.625, 0.25, 0.625, 0.375, 0.5, 0.375, 0.5, 0.5, 0.625, 0.5, 0.625, 0.625, 0.5, 0.625, 0.5, 0.75, 0.625, 0.75, 0.625, 0.875, 0.5, 0.875, 0.5625, 1.0, 0.5625, 0.0, 0.5, 0.125, 0.625, 0.125, 0.625, 0.25, 0.5, 0.25, 0.5, 0.375, 0.625, 0.375, 0.625, 0.5, 0.5, 0.5, 0.5, 0.625, 0.625, 0.625, 0.5, 0.125, 0.375, 0.125, 0.375, 0.25, 0.5, 0.25, 0.5, 0.375, 0.375, 0.375, 0.375, 0.5, 0.5, 0.5, 0.5, 0.625, 0.375, 0.625, 0.375, 0.75, 0.5, 0.75, 0.5, 0.875, 0.375, 0.875, 0.4375, 1.0, 0.4375, 0.0, 0.375, 0.125, 0.5, 0.125, 0.5, 0.25, 0.375, 0.25, 0.375, 0.375, 0.5, 0.375, 0.5, 0.5, 0.375, 0.5, 0.375, 0.625, 0.5, 0.625, 0.5, 0.75, 0.375, 0.75, 0.375, 0.875, 0.5, 0.875, 0.375, 0.875, 0.25, 0.875, 0.3125, 1.0, 0.3125, 0.0, 0.25, 0.125, 0.375, 0.125, 0.375, 0.25, 0.25, 0.25, 0.25, 0.375, 0.375, 0.375, 0.375, 0.5, 0.25, 0.5, 0.25, 0.625, 0.375, 0.625, 0.375, 0.75, 0.25, 0.75, 0.25, 0.875, 0.375, 0.875, 0.375, 0.125, 0.25, 0.125, 0.25, 0.25, 0.375, 0.25, 0.375, 0.375, 0.25, 0.375, 0.25, 0.5, 0.375, 0.5, 0.375, 0.625, 0.25, 0.625, 0.25, 0.75, 0.375, 0.75, 0.25, 0.25, 0.125, 0.25, 0.125, 0.375, 0.25, 0.375, 0.25, 0.5, 0.125, 0.5, 0.125, 0.625, 0.25, 0.625, 0.25, 0.75, 0.125, 0.75, 0.125, 0.875, 0.25, 0.875, 0.25, 0.125, 0.125, 0.125, 0.125, 0.25, 0.25, 0.25, 0.25, 0.375, 0.125, 0.375, 0.125, 0.5, 0.25, 0.5, 0.25, 0.625, 0.125, 0.625, 0.125, 0.75, 0.25, 0.75, 0.25, 0.875, 0.125, 0.875, 0.1875, 1.0, 0.1875, 0.0, 0.125, 0.125, 0.25, 0.125, 0.125, 0.125, 0.0, 0.125, 0.0, 0.25, 0.125, 0.25, 0.125, 0.375, 0.0, 0.375, 0.0, 0.5, 0.125, 0.5, 0.125, 0.625, 0.0, 0.625, 0.0, 0.75, 0.125, 0.75, 0.125, 0.875, 0.0, 0.875, 0.0625, 1.0, 0.0625, 0.0, 0.0, 0.125, 0.125, 0.125, 0.125, 0.25, 0.0, 0.25, 0.0, 0.375, 0.125, 0.375, 0.125, 0.5, 0.0, 0.5, 0.0, 0.625, 0.125, 0.625, 0.125, 0.75, 0.0, 0.75, 0.0, 0.875, 0.125, 0.875, 1.0, 0.375, 0.875, 0.375, 0.875, 0.5, 1.0, 0.5, 1.0, 0.625, 0.875, 0.625, 0.875, 0.75, 1.0, 0.75, 1.0, 0.875, 0.875, 0.875, 0.9375, 1.0, 0.9375, 0.0, 0.875, 0.125, 1.0, 0.125, 1.0, 0.25, 0.875, 0.25, 0.875, 0.375, 1.0, 0.375, 1.0, 0.5, 0.875, 0.5, 0.875, 0.625, 1.0, 0.625, 1.0, 0.75, 0.875, 0.75, 0.875, 0.875, 1.0, 0.875, 1.0, 0.125, 0.875, 0.125, 0.875, 0.25, 1.0, 0.25, 0.8125, 0.0, 0.75, 0.125, 0.875, 0.125, 0.875, 0.25, 0.75, 0.25, 0.75, 0.375, 0.875, 0.375, 0.875, 0.5, 0.75, 0.5, 0.75, 0.625, 0.875, 0.625, 0.875, 0.75, 0.75, 0.75, 0.75, 0.875, 0.875, 0.875, 0.875, 0.125, 0.75, 0.125, 0.75, 0.25, 0.875, 0.25, 0.875, 0.375, 0.75, 0.375, 0.75, 0.5, 0.875, 0.5, 0.875, 0.625, 0.75, 0.625, 0.75, 0.75, 0.875, 0.75, 0.875, 0.875, 0.75, 0.875, 0.8125, 1.0, 0.0, 0.0, 0.0, 0.0, 0.0, 0.0, 0.0, 0.0, 0.0, 0.0, 0.0, 0.0])
me_cylinder.use_remesh_fix_poles = True
me_cylinder.use_remesh_preserve_attributes = False
me_cylinder.use_mirror_vertex_groups = False
me_cylinder.update()

# ---- objects
ob_light = bpy.data.objects.new('Light', light_light)
ob_camera = bpy.data.objects.new('Camera', cam_camera)
ob_lp_knight = bpy.data.objects.new('LP Knight', me_cylinder)
ob_empty = bpy.data.objects.new('Empty', None)

# ---- transforms, parenting, visibility, modifiers, constraints
ob_light.location = (5.489, -6.469, 3.151)
ob_light.rotation_euler = (0.6503, 0.05522, 1.866)
ob_light.lock_rotations_4d = False
ob_light.empty_display_type = 'ARROWS'
ob_light.color = (0.0, 0.0, 0.0, 0.0)
ob_light.lineart.crease_threshold = 0.0
ob_camera.location = (9.944, -10.55, 5.543)
ob_camera.rotation_euler = (1.347, 8.219e-08, 0.7591)
ob_camera.lock_rotations_4d = False
ob_camera.empty_display_type = 'ARROWS'
ob_camera.color = (0.0, 0.0, 0.0, 0.0)
ob_camera.display_type = 'WIRE'
ob_camera.lineart.crease_threshold = 0.0
ob_lp_knight.location = (0.0, 0.0, 0.8675)
ob_lp_knight.scale = (1.147, 1.147, 1.147)
ob_lp_knight.lineart.crease_threshold = 0.0
ob_empty.location = (-0.05081, -1.192e-06, 2.497)
ob_empty.rotation_euler = (1.571, -0.0, -0.0)
ob_empty.scale = (1.11, 1.0, 1.0)
ob_empty.empty_display_type = 'IMAGE'
ob_empty.empty_display_size = 5.0
ob_empty.empty_image_depth = 'FRONT'
ob_empty.use_empty_image_alpha = True
ob_empty.color = (1.0, 1.0, 1.0, 0.1727)
ob_empty.lineart.crease_threshold = 0.0

# ---- collection membership
col_collection.objects.link(ob_light)
col_collection.objects.link(ob_camera)
col_collection.objects.link(ob_lp_knight)
col_collection.objects.link(ob_empty)

# ---- scene / render settings (as saved in the file)
scene.camera = ob_camera
scene.frame_start = 1; scene.frame_end = 250; scene.frame_set(1)
scene.render.engine = 'BLENDER_EEVEE_NEXT'
scene.cycles.use_denoising = False
scene.cycles.samples = 128
scene.cycles.sampling_pattern = 'TABULATED_SOBOL'
scene.cycles.use_adaptive_sampling = False
scene.cycles.use_light_tree = False
scene.view_settings.view_transform = 'Filmic'
bpy.context.view_layer.update()
